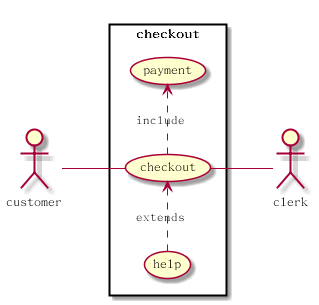

The diagram above was rendered by PlantUML. Its source (embedded in the PNG):
@startuml

left to right direction
skinparam packageStyle rectangle

actor customer
actor clerk

rectangle checkout {
customer -- (checkout)
(checkout) .> (payment) : include
(help) .> (checkout) : extends
(checkout) -- clerk
}

@enduml